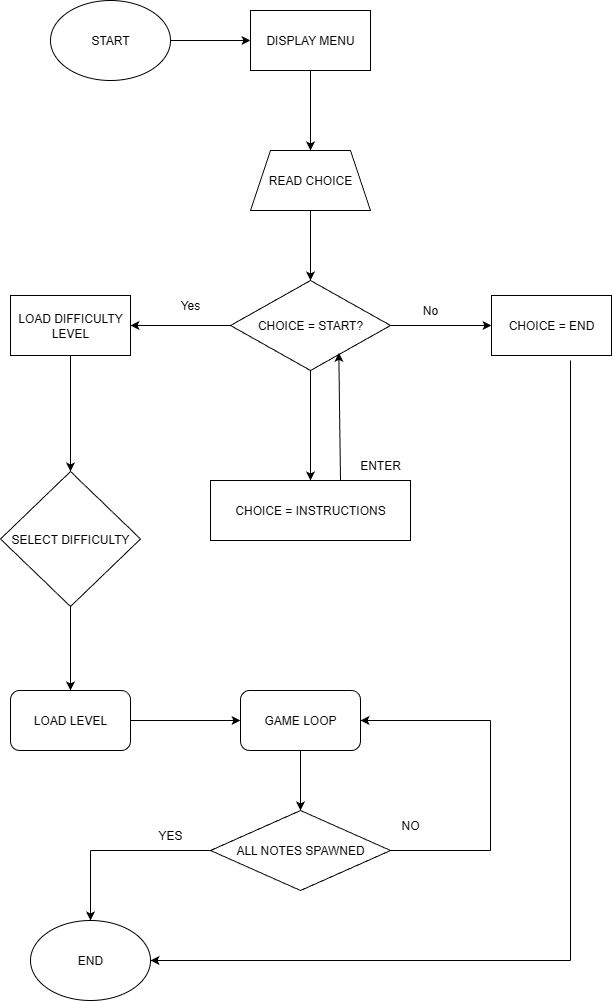

The diagram above was exported from draw.io. Its source (the exported page's mxGraphModel, read from the mxfile embedded in the PNG):
<mxGraphModel dx="1737" dy="890" grid="1" gridSize="10" guides="1" tooltips="1" connect="1" arrows="1" fold="1" page="1" pageScale="1" pageWidth="850" pageHeight="1100" math="0" shadow="0">
  <root>
    <mxCell id="0" />
    <mxCell id="1" parent="0" />
    <mxCell id="rJGna1ojmbvzOK5277Gc-9" value="" style="edgeStyle=orthogonalEdgeStyle;rounded=0;orthogonalLoop=1;jettySize=auto;html=1;" edge="1" parent="1" source="rJGna1ojmbvzOK5277Gc-7" target="rJGna1ojmbvzOK5277Gc-8">
      <mxGeometry relative="1" as="geometry" />
    </mxCell>
    <mxCell id="rJGna1ojmbvzOK5277Gc-7" value="START" style="ellipse;whiteSpace=wrap;html=1;" vertex="1" parent="1">
      <mxGeometry x="220" y="60" width="120" height="80" as="geometry" />
    </mxCell>
    <mxCell id="rJGna1ojmbvzOK5277Gc-13" value="" style="edgeStyle=orthogonalEdgeStyle;rounded=0;orthogonalLoop=1;jettySize=auto;html=1;" edge="1" parent="1" source="rJGna1ojmbvzOK5277Gc-8" target="rJGna1ojmbvzOK5277Gc-12">
      <mxGeometry relative="1" as="geometry" />
    </mxCell>
    <mxCell id="rJGna1ojmbvzOK5277Gc-8" value="DISPLAY MENU" style="whiteSpace=wrap;html=1;" vertex="1" parent="1">
      <mxGeometry x="420" y="70" width="120" height="60" as="geometry" />
    </mxCell>
    <mxCell id="rJGna1ojmbvzOK5277Gc-15" value="" style="edgeStyle=orthogonalEdgeStyle;rounded=0;orthogonalLoop=1;jettySize=auto;html=1;" edge="1" parent="1" source="rJGna1ojmbvzOK5277Gc-12" target="rJGna1ojmbvzOK5277Gc-14">
      <mxGeometry relative="1" as="geometry" />
    </mxCell>
    <mxCell id="rJGna1ojmbvzOK5277Gc-12" value="READ CHOICE" style="shape=trapezoid;perimeter=trapezoidPerimeter;whiteSpace=wrap;html=1;fixedSize=1;" vertex="1" parent="1">
      <mxGeometry x="420" y="210" width="120" height="60" as="geometry" />
    </mxCell>
    <mxCell id="rJGna1ojmbvzOK5277Gc-17" value="" style="edgeStyle=orthogonalEdgeStyle;rounded=0;orthogonalLoop=1;jettySize=auto;html=1;" edge="1" parent="1" source="rJGna1ojmbvzOK5277Gc-14" target="rJGna1ojmbvzOK5277Gc-16">
      <mxGeometry relative="1" as="geometry" />
    </mxCell>
    <mxCell id="rJGna1ojmbvzOK5277Gc-20" value="" style="edgeStyle=orthogonalEdgeStyle;rounded=0;orthogonalLoop=1;jettySize=auto;html=1;" edge="1" parent="1" source="rJGna1ojmbvzOK5277Gc-14" target="rJGna1ojmbvzOK5277Gc-19">
      <mxGeometry relative="1" as="geometry" />
    </mxCell>
    <mxCell id="rJGna1ojmbvzOK5277Gc-26" value="" style="edgeStyle=orthogonalEdgeStyle;rounded=0;orthogonalLoop=1;jettySize=auto;html=1;" edge="1" parent="1" source="rJGna1ojmbvzOK5277Gc-14" target="rJGna1ojmbvzOK5277Gc-24">
      <mxGeometry relative="1" as="geometry" />
    </mxCell>
    <mxCell id="rJGna1ojmbvzOK5277Gc-14" value="CHOICE = START?" style="rhombus;whiteSpace=wrap;html=1;" vertex="1" parent="1">
      <mxGeometry x="400" y="340" width="160" height="90" as="geometry" />
    </mxCell>
    <mxCell id="rJGna1ojmbvzOK5277Gc-30" value="" style="edgeStyle=orthogonalEdgeStyle;rounded=0;orthogonalLoop=1;jettySize=auto;html=1;" edge="1" parent="1" source="rJGna1ojmbvzOK5277Gc-16" target="rJGna1ojmbvzOK5277Gc-29">
      <mxGeometry relative="1" as="geometry" />
    </mxCell>
    <mxCell id="rJGna1ojmbvzOK5277Gc-16" value="LOAD DIFFICULTY LEVEL" style="whiteSpace=wrap;html=1;" vertex="1" parent="1">
      <mxGeometry x="180" y="355" width="120" height="60" as="geometry" />
    </mxCell>
    <mxCell id="rJGna1ojmbvzOK5277Gc-18" value="Yes" style="text;strokeColor=none;align=center;fillColor=none;html=1;verticalAlign=middle;whiteSpace=wrap;rounded=0;" vertex="1" parent="1">
      <mxGeometry x="330" y="350" width="60" height="30" as="geometry" />
    </mxCell>
    <mxCell id="rJGna1ojmbvzOK5277Gc-19" value="CHOICE = END" style="whiteSpace=wrap;html=1;" vertex="1" parent="1">
      <mxGeometry x="661" y="355" width="120" height="60" as="geometry" />
    </mxCell>
    <mxCell id="rJGna1ojmbvzOK5277Gc-21" value="END" style="ellipse;whiteSpace=wrap;html=1;" vertex="1" parent="1">
      <mxGeometry x="200" y="980" width="120" height="80" as="geometry" />
    </mxCell>
    <mxCell id="rJGna1ojmbvzOK5277Gc-22" value="" style="endArrow=none;html=1;rounded=0;" edge="1" parent="1">
      <mxGeometry width="50" height="50" relative="1" as="geometry">
        <mxPoint x="740" y="1020" as="sourcePoint" />
        <mxPoint x="740" y="420" as="targetPoint" />
      </mxGeometry>
    </mxCell>
    <mxCell id="rJGna1ojmbvzOK5277Gc-23" value="" style="endArrow=classic;html=1;rounded=0;entryX=1;entryY=0.5;entryDx=0;entryDy=0;" edge="1" parent="1" target="rJGna1ojmbvzOK5277Gc-21">
      <mxGeometry width="50" height="50" relative="1" as="geometry">
        <mxPoint x="740" y="1020" as="sourcePoint" />
        <mxPoint x="490" y="990" as="targetPoint" />
      </mxGeometry>
    </mxCell>
    <mxCell id="rJGna1ojmbvzOK5277Gc-24" value="CHOICE = INSTRUCTIONS" style="rounded=0;whiteSpace=wrap;html=1;" vertex="1" parent="1">
      <mxGeometry x="380" y="540" width="200" height="60" as="geometry" />
    </mxCell>
    <mxCell id="rJGna1ojmbvzOK5277Gc-25" value="No" style="text;html=1;align=center;verticalAlign=middle;whiteSpace=wrap;rounded=0;" vertex="1" parent="1">
      <mxGeometry x="570" y="355" width="60" height="30" as="geometry" />
    </mxCell>
    <mxCell id="rJGna1ojmbvzOK5277Gc-27" value="" style="endArrow=classic;html=1;rounded=0;entryX=0.677;entryY=0.804;entryDx=0;entryDy=0;entryPerimeter=0;" edge="1" parent="1" target="rJGna1ojmbvzOK5277Gc-14">
      <mxGeometry width="50" height="50" relative="1" as="geometry">
        <mxPoint x="510" y="540" as="sourcePoint" />
        <mxPoint x="560" y="490" as="targetPoint" />
      </mxGeometry>
    </mxCell>
    <mxCell id="rJGna1ojmbvzOK5277Gc-28" value="ENTER" style="text;html=1;align=center;verticalAlign=middle;whiteSpace=wrap;rounded=0;" vertex="1" parent="1">
      <mxGeometry x="520" y="510" width="60" height="30" as="geometry" />
    </mxCell>
    <mxCell id="rJGna1ojmbvzOK5277Gc-32" value="" style="edgeStyle=orthogonalEdgeStyle;rounded=0;orthogonalLoop=1;jettySize=auto;html=1;" edge="1" parent="1" source="rJGna1ojmbvzOK5277Gc-29" target="rJGna1ojmbvzOK5277Gc-31">
      <mxGeometry relative="1" as="geometry" />
    </mxCell>
    <mxCell id="rJGna1ojmbvzOK5277Gc-29" value="SELECT DIFFICULTY" style="rhombus;whiteSpace=wrap;html=1;" vertex="1" parent="1">
      <mxGeometry x="170" y="531" width="140" height="135" as="geometry" />
    </mxCell>
    <mxCell id="rJGna1ojmbvzOK5277Gc-37" value="" style="edgeStyle=orthogonalEdgeStyle;rounded=0;orthogonalLoop=1;jettySize=auto;html=1;" edge="1" parent="1" source="rJGna1ojmbvzOK5277Gc-31" target="rJGna1ojmbvzOK5277Gc-36">
      <mxGeometry relative="1" as="geometry" />
    </mxCell>
    <mxCell id="rJGna1ojmbvzOK5277Gc-31" value="LOAD LEVEL" style="rounded=1;whiteSpace=wrap;html=1;" vertex="1" parent="1">
      <mxGeometry x="180" y="750" width="120" height="60" as="geometry" />
    </mxCell>
    <mxCell id="rJGna1ojmbvzOK5277Gc-41" value="" style="edgeStyle=orthogonalEdgeStyle;rounded=0;orthogonalLoop=1;jettySize=auto;html=1;" edge="1" parent="1" source="rJGna1ojmbvzOK5277Gc-36" target="rJGna1ojmbvzOK5277Gc-38">
      <mxGeometry relative="1" as="geometry" />
    </mxCell>
    <mxCell id="rJGna1ojmbvzOK5277Gc-36" value="GAME LOOP" style="rounded=1;whiteSpace=wrap;html=1;" vertex="1" parent="1">
      <mxGeometry x="410" y="750" width="120" height="60" as="geometry" />
    </mxCell>
    <mxCell id="rJGna1ojmbvzOK5277Gc-38" value="ALL NOTES SPAWNED" style="rhombus;whiteSpace=wrap;html=1;" vertex="1" parent="1">
      <mxGeometry x="380" y="870" width="180" height="80" as="geometry" />
    </mxCell>
    <mxCell id="rJGna1ojmbvzOK5277Gc-43" value="" style="endArrow=none;html=1;rounded=0;entryX=0;entryY=0.5;entryDx=0;entryDy=0;" edge="1" parent="1" target="rJGna1ojmbvzOK5277Gc-38">
      <mxGeometry width="50" height="50" relative="1" as="geometry">
        <mxPoint x="260" y="910" as="sourcePoint" />
        <mxPoint x="360" y="890" as="targetPoint" />
      </mxGeometry>
    </mxCell>
    <mxCell id="rJGna1ojmbvzOK5277Gc-44" value="" style="endArrow=classic;html=1;rounded=0;entryX=0.5;entryY=0;entryDx=0;entryDy=0;" edge="1" parent="1" target="rJGna1ojmbvzOK5277Gc-21">
      <mxGeometry width="50" height="50" relative="1" as="geometry">
        <mxPoint x="260" y="910" as="sourcePoint" />
        <mxPoint x="250" y="890" as="targetPoint" />
      </mxGeometry>
    </mxCell>
    <mxCell id="rJGna1ojmbvzOK5277Gc-45" value="YES" style="text;html=1;align=center;verticalAlign=middle;whiteSpace=wrap;rounded=0;" vertex="1" parent="1">
      <mxGeometry x="310" y="880" width="60" height="30" as="geometry" />
    </mxCell>
    <mxCell id="rJGna1ojmbvzOK5277Gc-46" value="NO" style="text;html=1;align=center;verticalAlign=middle;whiteSpace=wrap;rounded=0;" vertex="1" parent="1">
      <mxGeometry x="550" y="870" width="60" height="30" as="geometry" />
    </mxCell>
    <mxCell id="rJGna1ojmbvzOK5277Gc-47" value="" style="endArrow=none;html=1;rounded=0;exitX=1;exitY=0.5;exitDx=0;exitDy=0;" edge="1" parent="1" source="rJGna1ojmbvzOK5277Gc-38">
      <mxGeometry width="50" height="50" relative="1" as="geometry">
        <mxPoint x="610" y="930" as="sourcePoint" />
        <mxPoint x="660" y="910" as="targetPoint" />
      </mxGeometry>
    </mxCell>
    <mxCell id="rJGna1ojmbvzOK5277Gc-48" value="" style="endArrow=none;html=1;rounded=0;" edge="1" parent="1">
      <mxGeometry width="50" height="50" relative="1" as="geometry">
        <mxPoint x="660" y="910" as="sourcePoint" />
        <mxPoint x="660" y="780" as="targetPoint" />
      </mxGeometry>
    </mxCell>
    <mxCell id="rJGna1ojmbvzOK5277Gc-49" value="" style="endArrow=classic;html=1;rounded=0;entryX=1;entryY=0.5;entryDx=0;entryDy=0;" edge="1" parent="1" target="rJGna1ojmbvzOK5277Gc-36">
      <mxGeometry width="50" height="50" relative="1" as="geometry">
        <mxPoint x="660" y="780" as="sourcePoint" />
        <mxPoint x="520" y="770" as="targetPoint" />
      </mxGeometry>
    </mxCell>
  </root>
</mxGraphModel>